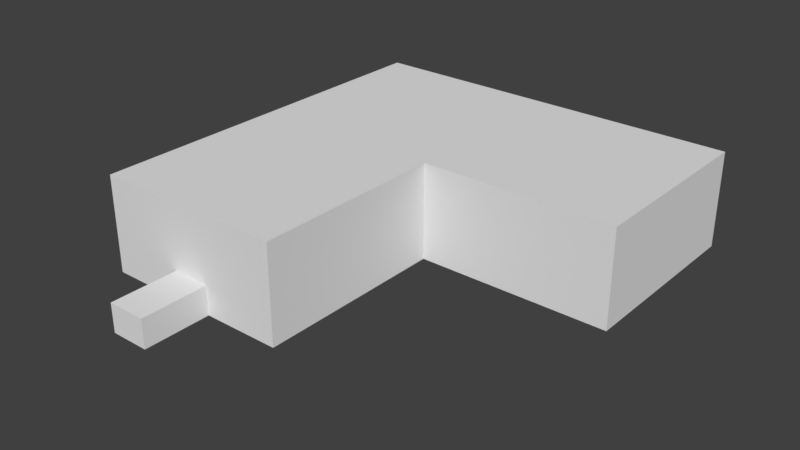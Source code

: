 # Source: Room.blend  (saved by Blender 2.79.0; exported with 4.5.12 LTS)
import bpy
from mathutils import Matrix  # noqa: F401  (used for matrix-valued properties, if any)

bpy.ops.wm.read_factory_settings(use_empty=True)
scene = bpy.context.scene
scene.name = 'Scene'

# ---- collections
col_collection_1 = bpy.data.collections.new('Collection 1'); scene.collection.children.link(col_collection_1)

# ---- world
world_world = bpy.data.worlds.new('World'); scene.world = world_world
world_world.color = (0.05088, 0.05088, 0.05088)
world_world.use_sun_shadow = False
world_world.sun_shadow_jitter_overblur = 0.0
world_world.cycles.sampling_method = 'MANUAL'

# ---- meshes
me_plane = bpy.data.meshes.new('Plane')
me_plane.from_pydata([(-20.0, -20.0, 0.0), (-20.0, 20.0, 0.0), (20.0, 20.0, 0.0), (-20.0, -20.0, 10.0), (-20.0, 20.0, 10.0), (20.0, 20.0, 10.0), (0.0, -20.0, 0.0), (0.0, 20.0, 0.0), (0.0, -20.0, 10.0), (0.0, 20.0, 10.0), (-20.0, 0.0, 0.0), (20.0, 0.0, 0.0), (-20.0, 0.0, 10.0), (20.0, 0.0, 10.0), (0.0, 0.0, 10.0), (0.0, 0.0, 0.0), (-8.0, -20.0, 3.0), (-8.0, -20.0, 0.0), (-12.0, -20.0, 3.0), (-12.0, -20.0, 0.0), (-8.0, -27.0, 3.0), (-8.0, -27.0, 0.0), (-12.0, -27.0, 3.0), (-12.0, -27.0, 0.0)], [], [(15, 11, 2, 7), (14, 9, 5, 13), (11, 13, 5, 2), (18, 16, 20, 22), (7, 9, 4, 1), (8, 6, 17, 16), (2, 5, 9, 7), (12, 4, 9, 14), (10, 15, 7, 1), (10, 12, 3, 0), (0, 6, 15, 10), (1, 4, 12, 10), (15, 14, 13, 11), (3, 12, 14, 8), (0, 3, 18, 19), (6, 0, 19, 17), (3, 8, 16, 18), (6, 8, 14, 15), (23, 22, 20, 21), (19, 18, 22, 23), (17, 19, 23, 21), (16, 17, 21, 20)])
_uv = me_plane.uv_layers.new(name='UVMap')
_uv.uv.foreach_set('vector', [0.2857, 0.75, 0.5714, 0.75, 0.5714, 1.0, 0.2857, 1.0, 0.2857, 0.25, 2.725e-08, 0.25, 0.0, 2.384e-08, 0.2857, 0.0, 1.0, 0.25, 0.8571, 0.25, 0.8571, 0.0, 1.0, 0.0, 0.8571, 0.5, 0.9143, 0.5, 0.9143, 0.5875, 0.8571, 0.5875, 0.7143, 0.25, 0.8571, 0.25, 0.8571, 0.5, 0.7143, 0.5, 0.5714, 0.5, 0.7143, 0.5, 0.7143, 0.6, 0.6714, 0.6, 0.7143, 0.0, 0.8571, 0.0, 0.8571, 0.25, 0.7143, 0.25, 0.2857, 0.5, 5.45e-08, 0.5, 2.725e-08, 0.25, 0.2857, 0.25, 2.725e-08, 0.75, 0.2857, 0.75, 0.2857, 1.0, 5.45e-08, 1.0, 0.7143, 0.25, 0.5714, 0.25, 0.5714, 4.768e-08, 0.7143, 0.0, 0.0, 0.5, 0.2857, 0.5, 0.2857, 0.75, 2.725e-08, 0.75, 0.7143, 0.5, 0.5714, 0.5, 0.5714, 0.25, 0.7143, 0.25, 0.8571, 0.75, 0.7143, 0.75, 0.7143, 0.5, 0.8571, 0.5, 0.5714, 0.5, 0.2857, 0.5, 0.2857, 0.25, 0.5714, 0.25, 0.7143, 0.75, 0.5714, 0.75, 0.6714, 0.65, 0.7143, 0.65, 0.0, 0.0, 0.0, 0.0, 0.0, 0.0, 0.0, 0.0, 0.5714, 0.75, 0.5714, 0.5, 0.6714, 0.6, 0.6714, 0.65, 1.0, 0.5, 0.8571, 0.5, 0.8571, 0.25, 1.0, 0.25, 0.5714, 0.75, 0.6143, 0.75, 0.6143, 0.8, 0.5714, 0.8, 0.9, 0.7625, 0.8571, 0.7625, 0.8571, 0.675, 0.9, 0.675, 0.9143, 0.675, 0.8571, 0.675, 0.8571, 0.5875, 0.9143, 0.5875, 0.9, 0.675, 0.9429, 0.675, 0.9429, 0.7625, 0.9, 0.7625])
me_plane.use_remesh_preserve_volume = False
me_plane.use_remesh_preserve_attributes = False
me_plane.use_mirror_vertex_groups = False
me_plane.update()

# ---- objects
ob_plane = bpy.data.objects.new('Plane', me_plane)

# ---- transforms, parenting, visibility, modifiers, constraints
ob_plane.location = (0.0, 0.0, 0.0)
ob_plane.lineart.crease_threshold = 0.0

# ---- collection membership
col_collection_1.objects.link(ob_plane)

# ---- scene / render settings (as saved in the file)
scene.frame_start = 1; scene.frame_end = 250; scene.frame_set(1)
scene.render.engine = 'BLENDER_EEVEE_NEXT'
scene.render.resolution_percentage = 50
scene.render.dither_intensity = 0.0
scene.cycles.use_denoising = False
scene.cycles.samples = 128
scene.cycles.sampling_pattern = 'TABULATED_SOBOL'
scene.cycles.use_adaptive_sampling = False
scene.cycles.use_light_tree = False
scene.cycles.blur_glossy = 0.0
scene.cycles.sample_clamp_indirect = 0.0
scene.view_settings.view_transform = 'Standard'
bpy.context.view_layer.update()

# ---- added for rendering (the .blend has no active camera and no usable light): camera, sun
cam_auto = bpy.data.cameras.new('AutoCamera')
cam_auto.lens = 50.0
cam_auto.sensor_width = 36.0
cam_auto.clip_end = 1015.21
ob_auto_camera = bpy.data.objects.new('AutoCamera', cam_auto)
scene.collection.objects.link(ob_auto_camera)
ob_auto_camera.location = (57.8469, -72.9163, 51.2775)
ob_auto_camera.rotation_euler = (1.09748, -7.21219e-08, 0.694738)
scene.camera = ob_auto_camera
light_auto_sun = bpy.data.lights.new('AutoSun', 'SUN')
light_auto_sun.energy = 3.0
light_auto_sun.angle = 0.0523599
ob_auto_sun = bpy.data.objects.new('AutoSun', light_auto_sun)
scene.collection.objects.link(ob_auto_sun)
ob_auto_sun.rotation_euler = (0.872665, 0.174533, 0.523599)
bpy.context.view_layer.update()
